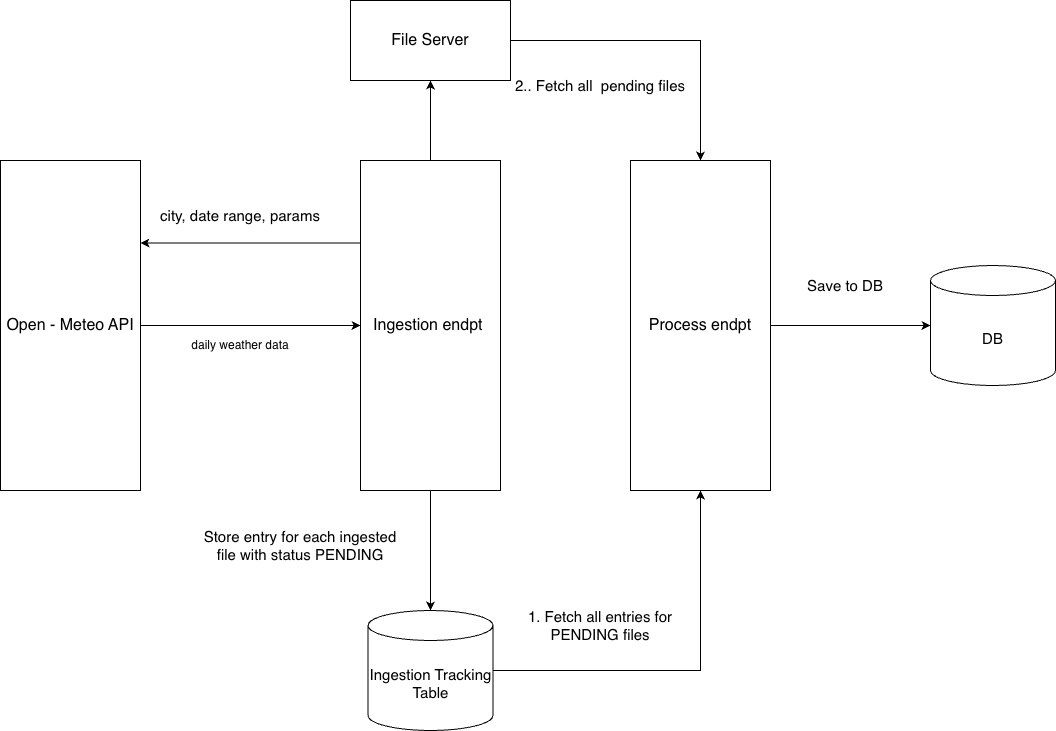

The diagram above was exported from draw.io. Its source (the exported page's mxGraphModel, read from the mxfile embedded in the PNG):
<mxGraphModel dx="1285" dy="745" grid="1" gridSize="10" guides="1" tooltips="1" connect="1" arrows="1" fold="1" page="1" pageScale="1" pageWidth="850" pageHeight="1100" math="0" shadow="0">
  <root>
    <mxCell id="0" />
    <mxCell id="1" parent="0" />
    <mxCell id="dO6YYN-Wrb7Q15j1xiVC-8" edge="1" parent="1" source="dO6YYN-Wrb7Q15j1xiVC-1" style="edgeStyle=orthogonalEdgeStyle;rounded=0;orthogonalLoop=1;jettySize=auto;html=1;" target="dO6YYN-Wrb7Q15j1xiVC-2">
      <mxGeometry relative="1" as="geometry" />
    </mxCell>
    <mxCell id="dO6YYN-Wrb7Q15j1xiVC-1" parent="1" style="rounded=0;whiteSpace=wrap;html=1;" value="&lt;font style=&quot;font-size: 16px;&quot;&gt;Open - Meteo API&lt;/font&gt;" vertex="1">
      <mxGeometry height="330" width="140" x="30" y="170" as="geometry" />
    </mxCell>
    <mxCell id="dO6YYN-Wrb7Q15j1xiVC-7" edge="1" parent="1" source="dO6YYN-Wrb7Q15j1xiVC-2" style="edgeStyle=orthogonalEdgeStyle;rounded=0;orthogonalLoop=1;jettySize=auto;html=1;exitX=0;exitY=0.25;exitDx=0;exitDy=0;entryX=1;entryY=0.25;entryDx=0;entryDy=0;" target="dO6YYN-Wrb7Q15j1xiVC-1">
      <mxGeometry relative="1" as="geometry" />
    </mxCell>
    <mxCell id="dO6YYN-Wrb7Q15j1xiVC-14" edge="1" parent="1" source="dO6YYN-Wrb7Q15j1xiVC-2" style="edgeStyle=orthogonalEdgeStyle;rounded=0;orthogonalLoop=1;jettySize=auto;html=1;exitX=0.5;exitY=0;exitDx=0;exitDy=0;entryX=0.5;entryY=1;entryDx=0;entryDy=0;curved=1;" target="dO6YYN-Wrb7Q15j1xiVC-11">
      <mxGeometry relative="1" as="geometry" />
    </mxCell>
    <mxCell id="dO6YYN-Wrb7Q15j1xiVC-18" edge="1" parent="1" source="dO6YYN-Wrb7Q15j1xiVC-2" style="edgeStyle=orthogonalEdgeStyle;rounded=0;orthogonalLoop=1;jettySize=auto;html=1;exitX=0.5;exitY=1;exitDx=0;exitDy=0;" target="dO6YYN-Wrb7Q15j1xiVC-17">
      <mxGeometry relative="1" as="geometry" />
    </mxCell>
    <mxCell id="dO6YYN-Wrb7Q15j1xiVC-2" parent="1" style="rounded=0;whiteSpace=wrap;html=1;" value="&lt;font style=&quot;font-size: 16px;&quot;&gt;Ingestion endpt&amp;nbsp;&lt;/font&gt;" vertex="1">
      <mxGeometry height="330" width="140" x="390" y="170" as="geometry" />
    </mxCell>
    <mxCell id="dO6YYN-Wrb7Q15j1xiVC-6" parent="1" style="text;html=1;whiteSpace=wrap;strokeColor=none;fillColor=none;align=center;verticalAlign=middle;rounded=0;" value="&lt;font style=&quot;font-size: 15px;&quot;&gt;city, date range, params&lt;/font&gt;" vertex="1">
      <mxGeometry height="30" width="180" x="180" y="210" as="geometry" />
    </mxCell>
    <mxCell id="dO6YYN-Wrb7Q15j1xiVC-9" parent="1" style="text;html=1;whiteSpace=wrap;strokeColor=none;fillColor=none;align=center;verticalAlign=middle;rounded=0;" value="daily weather data" vertex="1">
      <mxGeometry height="30" width="130" x="205" y="340" as="geometry" />
    </mxCell>
    <mxCell id="dO6YYN-Wrb7Q15j1xiVC-28" edge="1" parent="1" source="dO6YYN-Wrb7Q15j1xiVC-11" style="edgeStyle=orthogonalEdgeStyle;rounded=0;orthogonalLoop=1;jettySize=auto;html=1;exitX=1;exitY=0.5;exitDx=0;exitDy=0;entryX=0.5;entryY=0;entryDx=0;entryDy=0;" target="dO6YYN-Wrb7Q15j1xiVC-19">
      <mxGeometry relative="1" as="geometry" />
    </mxCell>
    <mxCell id="dO6YYN-Wrb7Q15j1xiVC-11" parent="1" style="rounded=0;whiteSpace=wrap;html=1;" value="&lt;font style=&quot;font-size: 16px;&quot;&gt;File Server&lt;/font&gt;" vertex="1">
      <mxGeometry height="80" width="160" x="380" y="10" as="geometry" />
    </mxCell>
    <mxCell id="dO6YYN-Wrb7Q15j1xiVC-20" edge="1" parent="1" source="dO6YYN-Wrb7Q15j1xiVC-17" style="edgeStyle=orthogonalEdgeStyle;rounded=0;orthogonalLoop=1;jettySize=auto;html=1;exitX=1;exitY=0.5;exitDx=0;exitDy=0;exitPerimeter=0;entryX=0.5;entryY=1;entryDx=0;entryDy=0;" target="dO6YYN-Wrb7Q15j1xiVC-19">
      <mxGeometry relative="1" as="geometry" />
    </mxCell>
    <mxCell id="dO6YYN-Wrb7Q15j1xiVC-17" parent="1" style="shape=cylinder3;whiteSpace=wrap;html=1;boundedLbl=1;backgroundOutline=1;size=15;" value="&lt;font style=&quot;font-size: 15px;&quot;&gt;Ingestion Tracking Table&lt;/font&gt;" vertex="1">
      <mxGeometry height="120" width="125" x="397.5" y="620" as="geometry" />
    </mxCell>
    <mxCell id="dO6YYN-Wrb7Q15j1xiVC-19" parent="1" style="rounded=0;whiteSpace=wrap;html=1;" value="&lt;font style=&quot;font-size: 16px;&quot;&gt;Process endpt&lt;/font&gt;" vertex="1">
      <mxGeometry height="330" width="140" x="660" y="170" as="geometry" />
    </mxCell>
    <mxCell id="dO6YYN-Wrb7Q15j1xiVC-21" parent="1" style="text;html=1;whiteSpace=wrap;strokeColor=none;fillColor=none;align=center;verticalAlign=middle;rounded=0;" value="&lt;font style=&quot;font-size: 15px;&quot;&gt;Store entry for each ingested file with status PENDING&lt;/font&gt;" vertex="1">
      <mxGeometry height="70" width="200" x="230" y="520" as="geometry" />
    </mxCell>
    <mxCell id="dO6YYN-Wrb7Q15j1xiVC-22" parent="1" style="text;html=1;whiteSpace=wrap;strokeColor=none;fillColor=none;align=center;verticalAlign=middle;rounded=0;" value="&lt;font style=&quot;font-size: 15px;&quot;&gt;1. Fetch all entries for PENDING files&lt;/font&gt;" vertex="1">
      <mxGeometry height="70" width="200" x="530" y="600" as="geometry" />
    </mxCell>
    <mxCell id="dO6YYN-Wrb7Q15j1xiVC-24" parent="1" style="text;html=1;whiteSpace=wrap;strokeColor=none;fillColor=none;align=center;verticalAlign=middle;rounded=0;" value="&lt;font style=&quot;font-size: 15px;&quot;&gt;2.. Fetch all&amp;nbsp; pending files&lt;/font&gt;" vertex="1">
      <mxGeometry height="70" width="200" x="530" y="60" as="geometry" />
    </mxCell>
    <mxCell id="dO6YYN-Wrb7Q15j1xiVC-25" parent="1" style="shape=cylinder3;whiteSpace=wrap;html=1;boundedLbl=1;backgroundOutline=1;size=15;" value="&lt;span style=&quot;font-size: 15px;&quot;&gt;DB&lt;/span&gt;" vertex="1">
      <mxGeometry height="120" width="125" x="960" y="275" as="geometry" />
    </mxCell>
    <mxCell id="dO6YYN-Wrb7Q15j1xiVC-26" edge="1" parent="1" source="dO6YYN-Wrb7Q15j1xiVC-19" style="edgeStyle=orthogonalEdgeStyle;rounded=0;orthogonalLoop=1;jettySize=auto;html=1;exitX=1;exitY=0.5;exitDx=0;exitDy=0;entryX=0;entryY=0.5;entryDx=0;entryDy=0;entryPerimeter=0;" target="dO6YYN-Wrb7Q15j1xiVC-25">
      <mxGeometry relative="1" as="geometry" />
    </mxCell>
    <mxCell id="dO6YYN-Wrb7Q15j1xiVC-27" parent="1" style="text;html=1;whiteSpace=wrap;strokeColor=none;fillColor=none;align=center;verticalAlign=middle;rounded=0;" value="&lt;span style=&quot;font-size: 15px;&quot;&gt;Save to DB&lt;/span&gt;" vertex="1">
      <mxGeometry height="70" width="170" x="790" y="260" as="geometry" />
    </mxCell>
  </root>
</mxGraphModel>